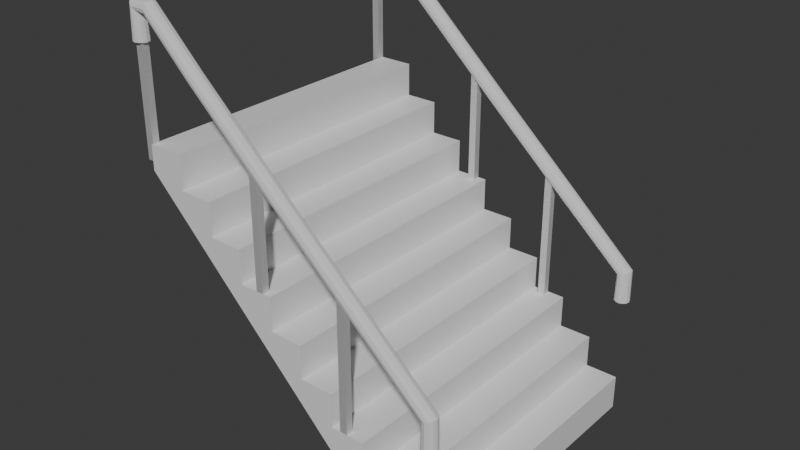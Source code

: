 # Source: steps_without.blend  (saved by Blender 5.0.118; exported with 4.5.12 LTS)
import bpy
from mathutils import Matrix  # noqa: F401  (used for matrix-valued properties, if any)

bpy.ops.wm.read_factory_settings(use_empty=True)
scene = bpy.context.scene
scene.name = 'Scene'

# ---- collections
col_collection = bpy.data.collections.new('Collection'); scene.collection.children.link(col_collection)

# ---- images (referenced by path relative to the original .blend; pixels are not part of the script)
import os
ASSET_DIR = os.environ.get("B2B_ASSET_DIR", "")  # directory of the original .blend (textures are referenced by path, not embedded)
HERE = os.path.dirname(os.path.abspath(__file__))  # packed textures are extracted next to this script under _unpacked/

def load_image(name, relpath, width, height, colorspace="sRGB"):
    """Load a texture the original file referenced (path relative to the .blend, or extracted next to this script)."""
    p = next((c for c in (os.path.join(HERE, relpath), os.path.join(ASSET_DIR, relpath)) if relpath and os.path.exists(c)), "")
    if p:
        img = bpy.data.images.load(p, check_existing=True)
        img.name = name
    else:  # same state as the original file: an image datablock whose file is absent (Cycles renders it pink)
        img = bpy.data.images.new(name, width, height)
        img.source = "FILE"
        img.filepath = "//" + (relpath or name)
    img.colorspace_settings.name = colorspace
    return img
img_metal_color_002_png = load_image('metal_color.002.png', 'metal_color.002.png', 1024, 1024, 'sRGB')
img_bake_002 = load_image('bake.002', 'metal_rough.002.png', 1024, 1024, 'sRGB')
img_color_bake_003_png = load_image('color_bake.003.png', 'color_bake.003.png', 1024, 1024, 'sRGB')
img_bake_003 = load_image('bake.003', 'rough.003.png', 1024, 1024, 'sRGB')
img_bake_colot = load_image('bake_colot', 'railing_down_roughness.png', 1024, 1024, 'sRGB')

# ---- materials (node trees are filled in below, after node groups)
mat_material_001 = bpy.data.materials.new('Material.001')
mat_material_003 = bpy.data.materials.new('Material.003')
mat_material_004 = bpy.data.materials.new('Material.004')

# ---- material node trees
mat_material_001.use_nodes = True; mat_material_001.node_tree.nodes.clear()
_N = mat_material_001.node_tree.nodes; _L = mat_material_001.node_tree.links
n0 = _N.new('ShaderNodeBsdfPrincipled'); n0.name = 'Principled BSDF'; n0.location = (-200, 100)
n0.inputs[2].default_value = 0.4409
n1 = _N.new('ShaderNodeOutputMaterial'); n1.name = 'Material Output'; n1.location = (200, 100)
n2 = _N.new('ShaderNodeTexImage'); n2.name = 'Image Texture'; n2.location = (-490, 80)
n2.image = img_metal_color_002_png
n3 = _N.new('ShaderNodeTexImage'); n3.name = 'Image Texture.001'; n3.location = (-374, 394)
n3.image = img_bake_002
_L.new(n0.outputs[0], n1.inputs[0])
n1.is_active_output = True
mat_material_003.use_nodes = True; mat_material_003.node_tree.nodes.clear()
_N = mat_material_003.node_tree.nodes; _L = mat_material_003.node_tree.links
n0 = _N.new('ShaderNodeBsdfPrincipled'); n0.name = 'Principled BSDF'; n0.location = (-196, 123)
n0.inputs[1].default_value = 0.4545
n0.inputs[2].default_value = 1.0
n1 = _N.new('ShaderNodeOutputMaterial'); n1.name = 'Material Output'; n1.location = (124, 124)
n2 = _N.new('ShaderNodeTexImage'); n2.name = 'Image Texture'; n2.location = (-491, 104)
n2.image = img_color_bake_003_png
n3 = _N.new('ShaderNodeTexImage'); n3.name = 'Image Texture.001'; n3.location = (-268, 405)
n3.image = img_bake_003
_L.new(n0.outputs[0], n1.inputs[0])
n1.is_active_output = True
mat_material_004.use_nodes = True; mat_material_004.node_tree.nodes.clear()
_N = mat_material_004.node_tree.nodes; _L = mat_material_004.node_tree.links
n0 = _N.new('ShaderNodeBsdfPrincipled'); n0.name = 'Principled BSDF'; n0.location = (-200, 100)
n0.inputs[1].default_value = 1.0
n0.inputs[2].default_value = 0.7636
n1 = _N.new('ShaderNodeOutputMaterial'); n1.name = 'Material Output'; n1.location = (200, 100)
n2 = _N.new('ShaderNodeTexImage'); n2.name = 'Image Texture'; n2.location = (-490, 80)
n2.image = img_bake_colot
n3 = _N.new('ShaderNodeTexImage'); n3.name = 'Image Texture.001'; n3.location = (-346, 514)
n3.image = img_bake_colot
_L.new(n0.outputs[0], n1.inputs[0])
n1.is_active_output = True

# ---- world
world_world = bpy.data.worlds.new('World'); scene.world = world_world
world_world.use_nodes = True; world_world.node_tree.nodes.clear()
_N = world_world.node_tree.nodes; _L = world_world.node_tree.links
n0 = _N.new('ShaderNodeOutputWorld'); n0.name = 'World Output'; n0.location = (200, 100)
n1 = _N.new('ShaderNodeBackground'); n1.name = 'Background'; n1.location = (-200, 100)
n1.inputs[0].default_value = (0.05088, 0.05088, 0.05088, 1.0)
_L.new(n1.outputs[0], n0.inputs[0])
n0.is_active_output = True
world_world.color = (0.05088, 0.05088, 0.05088)
world_world.sun_shadow_jitter_overblur = 0.0

# ---- meshes
me_cube_001 = bpy.data.meshes.new('Cube.001')
me_cube_001.from_pydata([(-1.0, -1.0, 1.0), (-1.0, 1.0, 1.0), (1.0, -1.0, -1.0), (1.0, 1.0, -1.0), (1.0, -1.0, -0.7638), (-0.7638, -1.0, 1.0), (0.7795, -1.0, -0.7638), (0.7795, -1.0, -0.5433), (0.559, -1.0, -0.5433), (0.559, -1.0, -0.3229), (0.3386, -1.0, -0.3229), (0.3386, -1.0, -0.1024), (0.1181, -1.0, -0.1024), (0.1181, -1.0, 0.1181), (-0.1024, -1.0, 0.1181), (-0.1024, -1.0, 0.3386), (-0.3229, -1.0, 0.3386), (-0.3229, -1.0, 0.559), (-0.5433, -1.0, 0.559), (-0.5433, -1.0, 0.7795), (-0.7638, -1.0, 0.7795), (-0.7638, 1.0, 1.0), (1.0, 1.0, -0.7638), (-0.7638, 1.0, 0.7795), (-0.5433, 1.0, 0.7795), (-0.5433, 1.0, 0.559), (-0.3229, 1.0, 0.559), (-0.3229, 1.0, 0.3386), (-0.1024, 1.0, 0.3386), (-0.1024, 1.0, 0.1181), (0.1181, 1.0, 0.1181), (0.1181, 1.0, -0.1024), (0.3386, 1.0, -0.1024), (0.3386, 1.0, -0.3229), (0.559, 1.0, -0.3229), (0.559, 1.0, -0.5433), (0.7795, 1.0, -0.5433), (0.7795, 1.0, -0.7638), (-1.0, -1.0, 0.8373), (0.8373, -1.0, -1.0), (0.8373, 1.0, -1.0), (-1.0, 1.0, 0.8373)], [], [(21, 5, 20, 23), (23, 20, 19, 24), (24, 19, 18, 25), (25, 18, 17, 26), (26, 17, 16, 27), (27, 16, 15, 28), (28, 15, 14, 29), (29, 14, 13, 30), (30, 13, 12, 31), (31, 12, 11, 32), (32, 11, 10, 33), (33, 10, 9, 34), (34, 9, 8, 35), (35, 8, 7, 36), (36, 7, 6, 37), (37, 6, 4, 22), (21, 1, 0, 5), (3, 22, 4, 2), (40, 39, 38, 41), (40, 3, 2, 39), (38, 0, 1, 41), (38, 20, 5, 0), (37, 35, 36), (35, 33, 34), (33, 31, 32), (31, 29, 30), (29, 27, 28), (27, 25, 26), (25, 23, 24), (41, 1, 21, 23), (41, 23, 25), (3, 40, 37, 22), (2, 4, 6, 39), (20, 18, 19), (18, 16, 17), (16, 14, 15), (14, 12, 13), (12, 10, 11), (10, 8, 9), (6, 7, 8), (39, 6, 8), (39, 8, 10), (39, 10, 12), (38, 39, 12, 14), (38, 14, 16), (38, 16, 18), (20, 38, 18), (37, 40, 35), (35, 40, 33), (33, 40, 31), (40, 41, 29, 31), (29, 41, 27), (27, 41, 25)])
_uv = me_cube_001.uv_layers.new(name='UVMap')
_uv.uv.foreach_set('vector', [0.9941, 0.9359, 0.5081, 0.9359, 0.5081, 0.8823, 0.9941, 0.8823, 0.9941, 0.8823, 0.5081, 0.8823, 0.5081, 0.8288, 0.9941, 0.8288, 0.9941, 0.8288, 0.5081, 0.8288, 0.5081, 0.7752, 0.9941, 0.7752, 0.9941, 0.7752, 0.5081, 0.7752, 0.5081, 0.7216, 0.9941, 0.7216, 0.9941, 0.7216, 0.5081, 0.7216, 0.5081, 0.6681, 0.9941, 0.6681, 0.9941, 0.6681, 0.5081, 0.6681, 0.5081, 0.6145, 0.9941, 0.6145, 0.9941, 0.6145, 0.5081, 0.6145, 0.5081, 0.5609, 0.9941, 0.5609, 0.9941, 0.5609, 0.5081, 0.5609, 0.5081, 0.5073, 0.9941, 0.5073, 0.9941, 0.5073, 0.5081, 0.5073, 0.5081, 0.4538, 0.9941, 0.4538, 0.9941, 0.4538, 0.5081, 0.4538, 0.5081, 0.4002, 0.9941, 0.4002, 0.9941, 0.4002, 0.5081, 0.4002, 0.5081, 0.3466, 0.9941, 0.3466, 0.9941, 0.3466, 0.5081, 0.3466, 0.5081, 0.2931, 0.9941, 0.2931, 0.9941, 0.2931, 0.5081, 0.2931, 0.5081, 0.2395, 0.9941, 0.2395, 0.9941, 0.2395, 0.5081, 0.2395, 0.5081, 0.1859, 0.9941, 0.1859, 0.9941, 0.1859, 0.5081, 0.1859, 0.5081, 0.1324, 0.9941, 0.1324, 0.9941, 0.1324, 0.5081, 0.1324, 0.5081, 0.0788, 0.9941, 0.0788, 0.9941, 0.9359, 0.9941, 0.9933, 0.5081, 0.9933, 0.5081, 0.9359, 0.9941, 0.02141, 0.9941, 0.0788, 0.5081, 0.0788, 0.5081, 0.02141, 0.3253, 0.9586, 0.1052, 0.9586, 0.1052, 0.6728, 0.3253, 0.6728, 0.3253, 0.9586, 0.3253, 0.9713, 0.1052, 0.9713, 0.1052, 0.9586, 0.1052, 0.6728, 0.1052, 0.6601, 0.3253, 0.6601, 0.3253, 0.6728, 0.0424, 0.6608, 0.02769, 0.685, 0.009519, 0.6668, 0.02899, 0.6474, 0.05711, 0.9395, 0.05711, 0.9031, 0.07529, 0.9213, 0.05711, 0.9031, 0.05711, 0.8668, 0.07529, 0.885, 0.05711, 0.8668, 0.05711, 0.8304, 0.07529, 0.8486, 0.05711, 0.8304, 0.05711, 0.7941, 0.07529, 0.8123, 0.05711, 0.7941, 0.05711, 0.7577, 0.07529, 0.7759, 0.05711, 0.7577, 0.05711, 0.7214, 0.07529, 0.7395, 0.05711, 0.7214, 0.05711, 0.685, 0.07529, 0.7032, 0.0424, 0.6608, 0.05582, 0.6474, 0.07529, 0.6668, 0.05711, 0.685, 0.0424, 0.6608, 0.05711, 0.685, 0.05711, 0.7214, 0.05582, 0.9771, 0.0424, 0.9637, 0.05711, 0.9395, 0.07529, 0.9577, 0.02899, 0.9771, 0.009519, 0.9577, 0.02769, 0.9395, 0.0424, 0.9637, 0.02769, 0.685, 0.02769, 0.7214, 0.009519, 0.7032, 0.02769, 0.7214, 0.02769, 0.7577, 0.009519, 0.7395, 0.02769, 0.7577, 0.02769, 0.7941, 0.009519, 0.7759, 0.02769, 0.7941, 0.02769, 0.8304, 0.009519, 0.8123, 0.02769, 0.8304, 0.02769, 0.8668, 0.009519, 0.8486, 0.02769, 0.8668, 0.02769, 0.9031, 0.009519, 0.885, 0.02769, 0.9395, 0.009519, 0.9213, 0.02769, 0.9031, 0.0424, 0.9637, 0.02769, 0.9395, 0.02769, 0.9031, 0.0424, 0.9637, 0.02769, 0.9031, 0.02769, 0.8668, 0.0424, 0.9637, 0.02769, 0.8668, 0.02769, 0.8304, 0.0424, 0.6608, 0.0424, 0.9637, 0.02769, 0.8304, 0.02769, 0.7941, 0.0424, 0.6608, 0.02769, 0.7941, 0.02769, 0.7577, 0.0424, 0.6608, 0.02769, 0.7577, 0.02769, 0.7214, 0.02769, 0.685, 0.0424, 0.6608, 0.02769, 0.7214, 0.05711, 0.9395, 0.0424, 0.9637, 0.05711, 0.9031, 0.05711, 0.9031, 0.0424, 0.9637, 0.05711, 0.8668, 0.05711, 0.8668, 0.0424, 0.9637, 0.05711, 0.8304, 0.0424, 0.9637, 0.0424, 0.6608, 0.05711, 0.7941, 0.05711, 0.8304, 0.05711, 0.7941, 0.0424, 0.6608, 0.05711, 0.7577, 0.05711, 0.7577, 0.0424, 0.6608, 0.05711, 0.7214])
me_cube_001.materials.append(mat_material_001)
me_cube_001.update()
me_cube_003 = bpy.data.meshes.new('Cube.003')
me_cube_003.from_pydata([(-0.9742, 0.9462, 1.597), (-0.9925, 0.9284, 1.597), (-1.018, 0.9219, 1.597), (-1.043, 0.9284, 1.597), (-1.061, 0.9462, 1.597), (-1.068, 0.9705, 1.597), (-1.061, 0.9949, 1.597), (-1.043, 1.013, 1.597), (-1.018, 1.019, 1.597), (-0.9925, 1.013, 1.597), (-0.9742, 0.9949, 1.597), (-0.9675, 0.9705, 1.597), (0.9567, 0.9462, -0.1603), (0.975, 0.9284, -0.1603), (1.0, 0.9219, -0.1603), (1.025, 0.9284, -0.1603), (1.043, 0.9462, -0.1603), (1.05, 0.9705, -0.1603), (1.043, 0.9949, -0.1603), (1.025, 1.013, -0.1603), (1.0, 1.019, -0.1603), (0.975, 1.013, -0.1603), (0.9567, 0.9949, -0.1603), (0.95, 0.9705, -0.1603), (-0.9742, -0.9994, 1.597), (-0.9925, -1.017, 1.597), (-1.018, -1.024, 1.597), (-1.043, -1.017, 1.597), (-1.061, -0.9994, 1.597), (-1.068, -0.975, 1.597), (-1.061, -0.9507, 1.597), (-1.043, -0.9329, 1.597), (-1.018, -0.9264, 1.597), (-0.9925, -0.9329, 1.597), (-0.9742, -0.9507, 1.597), (-0.9675, -0.975, 1.597), (0.9567, -0.9994, -0.1603), (0.975, -1.017, -0.1603), (1.0, -1.024, -0.1603), (1.025, -1.017, -0.1603), (1.043, -0.9994, -0.1603), (1.05, -0.975, -0.1603), (1.043, -0.9507, -0.1603), (1.025, -0.9329, -0.1603), (1.0, -0.9264, -0.1603), (0.975, -0.9329, -0.1603), (0.9567, -0.9507, -0.1603), (0.95, -0.975, -0.1603), (0.9567, -0.9994, -0.1603), (0.975, -1.017, -0.1603), (1.0, -1.024, -0.1603), (1.025, -1.017, -0.1603), (1.043, -0.9994, -0.1603), (1.05, -0.975, -0.1603), (1.043, -0.9507, -0.1603), (1.025, -0.9329, -0.1603), (1.0, -0.9264, -0.1603), (0.975, -0.9329, -0.1603), (0.9567, -0.9507, -0.1603), (0.95, -0.975, -0.1603), (0.9605, -0.9994, 0.0221), (0.9772, -1.017, 0.02956), (1.0, -1.024, 0.03974), (1.023, -1.017, 0.04992), (1.04, -0.9994, 0.05738), (1.046, -0.975, 0.06011), (1.04, -0.9507, 0.05738), (1.023, -0.9329, 0.04992), (1.0, -0.9264, 0.03974), (0.9772, -0.9329, 0.02956), (0.9605, -0.9507, 0.0221), (0.9543, -0.975, 0.01937), (0.522, -0.9994, 0.4108), (0.5342, -1.017, 0.4244), (0.5509, -1.024, 0.443), (0.5677, -1.017, 0.4616), (0.5799, -0.9994, 0.4752), (0.5844, -0.975, 0.4802), (0.5799, -0.9507, 0.4752), (0.5677, -0.9329, 0.4616), (0.5509, -0.9264, 0.443), (0.5342, -0.9329, 0.4244), (0.522, -0.9507, 0.4108), (0.5175, -0.975, 0.4058), (-0.02698, -0.9994, 0.9038), (-0.01469, -1.017, 0.9174), (0.002104, -1.024, 0.9359), (0.01889, -1.017, 0.9544), (0.03119, -0.9994, 0.968), (0.03569, -0.975, 0.973), (0.03119, -0.9507, 0.968), (0.01889, -0.9329, 0.9544), (0.002104, -0.9264, 0.9359), (-0.01469, -0.9329, 0.9174), (-0.02698, -0.9507, 0.9038), (-0.03148, -0.975, 0.8989), (-0.6266, -0.9994, 1.453), (-0.614, -1.017, 1.466), (-0.5968, -1.024, 1.484), (-0.5797, -1.017, 1.502), (-0.5671, -0.9994, 1.515), (-0.5625, -0.975, 1.52), (-0.5671, -0.9507, 1.515), (-0.5797, -0.9329, 1.502), (-0.5968, -0.9264, 1.484), (-0.614, -0.9329, 1.466), (-0.6266, -0.9507, 1.453), (-0.6312, -0.975, 1.448), (-0.9338, -0.9994, 1.757), (-0.927, -1.017, 1.774), (-0.9175, -1.024, 1.797), (-0.9081, -1.017, 1.82), (-0.9012, -0.9994, 1.837), (-0.8987, -0.975, 1.843), (-0.9012, -0.9507, 1.837), (-0.9081, -0.9329, 1.82), (-0.9175, -0.9264, 1.797), (-0.927, -0.9329, 1.774), (-0.9338, -0.9507, 1.757), (-0.9364, -0.975, 1.75), (-0.9869, -0.9994, 1.766), (-0.9998, -1.017, 1.779), (-1.018, -1.024, 1.797), (-1.035, -1.017, 1.814), (-1.048, -0.9994, 1.827), (-1.053, -0.975, 1.832), (-1.048, -0.9507, 1.827), (-1.035, -0.9329, 1.814), (-1.018, -0.9264, 1.797), (-0.9998, -0.9329, 1.779), (-0.9869, -0.9507, 1.766), (-0.9822, -0.975, 1.761), (-0.9742, -0.9994, 1.597), (-0.9925, -1.017, 1.597), (-1.018, -1.024, 1.597), (-1.043, -1.017, 1.597), (-1.061, -0.9994, 1.597), (-1.068, -0.975, 1.597), (-1.061, -0.9507, 1.597), (-1.043, -0.9329, 1.597), (-1.018, -0.9264, 1.597), (-0.9925, -0.9329, 1.597), (-0.9742, -0.9507, 1.597), (-0.9675, -0.975, 1.597), (0.9567, 0.9462, -0.1603), (0.975, 0.9284, -0.1603), (1.0, 0.9219, -0.1603), (1.025, 0.9284, -0.1603), (1.043, 0.9462, -0.1603), (1.05, 0.9705, -0.1603), (1.043, 0.9949, -0.1603), (1.025, 1.013, -0.1603), (1.0, 1.019, -0.1603), (0.975, 1.013, -0.1603), (0.9567, 0.9949, -0.1603), (0.95, 0.9705, -0.1603), (0.9605, 0.9462, 0.0221), (0.9772, 0.9284, 0.02956), (1.0, 0.9219, 0.03974), (1.023, 0.9284, 0.04992), (1.04, 0.9462, 0.05738), (1.046, 0.9705, 0.06011), (1.04, 0.9949, 0.05738), (1.023, 1.013, 0.04992), (1.0, 1.019, 0.03974), (0.9772, 1.013, 0.02956), (0.9605, 0.9949, 0.0221), (0.9543, 0.9705, 0.01937), (0.522, 0.9462, 0.4108), (0.5342, 0.9284, 0.4244), (0.5509, 0.9219, 0.443), (0.5677, 0.9284, 0.4616), (0.5799, 0.9462, 0.4752), (0.5844, 0.9705, 0.4802), (0.5799, 0.9949, 0.4752), (0.5677, 1.013, 0.4616), (0.5509, 1.019, 0.443), (0.5342, 1.013, 0.4244), (0.522, 0.9949, 0.4108), (0.5175, 0.9705, 0.4058), (-0.02698, 0.9462, 0.9038), (-0.01469, 0.9284, 0.9174), (0.002104, 0.9219, 0.9359), (0.01889, 0.9284, 0.9544), (0.03119, 0.9462, 0.968), (0.03569, 0.9705, 0.973), (0.03119, 0.9949, 0.968), (0.01889, 1.013, 0.9544), (0.002104, 1.019, 0.9359), (-0.01469, 1.013, 0.9174), (-0.02698, 0.9949, 0.9038), (-0.03148, 0.9705, 0.8989), (-0.6266, 0.9462, 1.453), (-0.614, 0.9284, 1.466), (-0.5968, 0.9219, 1.484), (-0.5797, 0.9284, 1.502), (-0.5671, 0.9462, 1.515), (-0.5625, 0.9705, 1.52), (-0.5671, 0.9949, 1.515), (-0.5797, 1.013, 1.502), (-0.5968, 1.019, 1.484), (-0.614, 1.013, 1.466), (-0.6266, 0.9949, 1.453), (-0.6312, 0.9705, 1.448), (-0.9338, 0.9462, 1.757), (-0.927, 0.9284, 1.774), (-0.9175, 0.9219, 1.797), (-0.9081, 0.9284, 1.82), (-0.9012, 0.9462, 1.837), (-0.8987, 0.9705, 1.843), (-0.9012, 0.9949, 1.837), (-0.9081, 1.013, 1.82), (-0.9175, 1.019, 1.797), (-0.927, 1.013, 1.774), (-0.9338, 0.9949, 1.757), (-0.9364, 0.9705, 1.75), (-0.9869, 0.9462, 1.766), (-0.9998, 0.9284, 1.779), (-1.018, 0.9219, 1.797), (-1.035, 0.9284, 1.814), (-1.048, 0.9462, 1.827), (-1.053, 0.9705, 1.832), (-1.048, 0.9949, 1.827), (-1.035, 1.013, 1.814), (-1.018, 1.019, 1.797), (-0.9998, 1.013, 1.779), (-0.9869, 0.9949, 1.766), (-0.9822, 0.9705, 1.761), (-0.9742, 0.9462, 1.597), (-0.9925, 0.9284, 1.597), (-1.018, 0.9219, 1.597), (-1.043, 0.9284, 1.597), (-1.061, 0.9462, 1.597), (-1.068, 0.9705, 1.597), (-1.061, 0.9949, 1.597), (-1.043, 1.013, 1.597), (-1.018, 1.019, 1.597), (-0.9925, 1.013, 1.597), (-0.9742, 0.9949, 1.597), (-0.9675, 0.9705, 1.597)], [], [(9, 7, 8), (10, 7, 9), (10, 6, 7), (11, 6, 10), (11, 5, 6), (0, 5, 11), (0, 4, 5), (1, 4, 0), (1, 3, 4), (2, 3, 1), (22, 12, 23), (22, 13, 12), (21, 13, 22), (21, 14, 13), (20, 14, 21), (19, 14, 20), (19, 15, 14), (19, 16, 15), (18, 16, 19), (18, 17, 16), (33, 31, 32), (34, 31, 33), (34, 30, 31), (35, 30, 34), (35, 29, 30), (24, 29, 35), (24, 28, 29), (25, 28, 24), (25, 27, 28), (26, 27, 25), (46, 36, 47), (46, 37, 36), (45, 37, 46), (45, 38, 37), (44, 38, 45), (43, 38, 44), (43, 39, 38), (43, 40, 39), (42, 40, 43), (42, 41, 40), (48, 60, 71, 59), (49, 61, 60, 48), (50, 62, 61, 49), (51, 63, 62, 50), (52, 64, 63, 51), (53, 65, 64, 52), (54, 66, 65, 53), (55, 67, 66, 54), (56, 68, 67, 55), (57, 69, 68, 56), (58, 70, 69, 57), (59, 71, 70, 58), (60, 72, 83, 71), (61, 73, 72, 60), (62, 74, 73, 61), (63, 75, 74, 62), (64, 76, 75, 63), (65, 77, 76, 64), (66, 78, 77, 65), (67, 79, 78, 66), (68, 80, 79, 67), (69, 81, 80, 68), (70, 82, 81, 69), (71, 83, 82, 70), (72, 84, 95, 83), (73, 85, 84, 72), (74, 86, 85, 73), (75, 87, 86, 74), (76, 88, 87, 75), (77, 89, 88, 76), (78, 90, 89, 77), (79, 91, 90, 78), (80, 92, 91, 79), (81, 93, 92, 80), (82, 94, 93, 81), (83, 95, 94, 82), (84, 96, 107, 95), (85, 97, 96, 84), (86, 98, 97, 85), (87, 99, 98, 86), (88, 100, 99, 87), (89, 101, 100, 88), (90, 102, 101, 89), (91, 103, 102, 90), (92, 104, 103, 91), (93, 105, 104, 92), (94, 106, 105, 93), (95, 107, 106, 94), (96, 108, 119, 107), (97, 109, 108, 96), (98, 110, 109, 97), (99, 111, 110, 98), (100, 112, 111, 99), (101, 113, 112, 100), (102, 114, 113, 101), (103, 115, 114, 102), (104, 116, 115, 103), (105, 117, 116, 104), (106, 118, 117, 105), (107, 119, 118, 106), (108, 120, 131, 119), (109, 121, 120, 108), (110, 122, 121, 109), (111, 123, 122, 110), (112, 124, 123, 111), (113, 125, 124, 112), (114, 126, 125, 113), (115, 127, 126, 114), (116, 128, 127, 115), (117, 129, 128, 116), (118, 130, 129, 117), (119, 131, 130, 118), (120, 132, 143, 131), (121, 133, 132, 120), (122, 134, 133, 121), (123, 135, 134, 122), (124, 136, 135, 123), (125, 137, 136, 124), (126, 138, 137, 125), (127, 139, 138, 126), (128, 140, 139, 127), (129, 141, 140, 128), (130, 142, 141, 129), (131, 143, 142, 130), (144, 156, 167, 155), (145, 157, 156, 144), (146, 158, 157, 145), (147, 159, 158, 146), (148, 160, 159, 147), (149, 161, 160, 148), (150, 162, 161, 149), (151, 163, 162, 150), (152, 164, 163, 151), (153, 165, 164, 152), (154, 166, 165, 153), (155, 167, 166, 154), (156, 168, 179, 167), (157, 169, 168, 156), (158, 170, 169, 157), (159, 171, 170, 158), (160, 172, 171, 159), (161, 173, 172, 160), (162, 174, 173, 161), (163, 175, 174, 162), (164, 176, 175, 163), (165, 177, 176, 164), (166, 178, 177, 165), (167, 179, 178, 166), (168, 180, 191, 179), (169, 181, 180, 168), (170, 182, 181, 169), (171, 183, 182, 170), (172, 184, 183, 171), (173, 185, 184, 172), (174, 186, 185, 173), (175, 187, 186, 174), (176, 188, 187, 175), (177, 189, 188, 176), (178, 190, 189, 177), (179, 191, 190, 178), (180, 192, 203, 191), (181, 193, 192, 180), (182, 194, 193, 181), (183, 195, 194, 182), (184, 196, 195, 183), (185, 197, 196, 184), (186, 198, 197, 185), (187, 199, 198, 186), (188, 200, 199, 187), (189, 201, 200, 188), (190, 202, 201, 189), (191, 203, 202, 190), (192, 204, 215, 203), (193, 205, 204, 192), (194, 206, 205, 193), (195, 207, 206, 194), (196, 208, 207, 195), (197, 209, 208, 196), (198, 210, 209, 197), (199, 211, 210, 198), (200, 212, 211, 199), (201, 213, 212, 200), (202, 214, 213, 201), (203, 215, 214, 202), (204, 216, 227, 215), (205, 217, 216, 204), (206, 218, 217, 205), (207, 219, 218, 206), (208, 220, 219, 207), (209, 221, 220, 208), (210, 222, 221, 209), (211, 223, 222, 210), (212, 224, 223, 211), (213, 225, 224, 212), (214, 226, 225, 213), (215, 227, 226, 214), (216, 228, 239, 227), (217, 229, 228, 216), (218, 230, 229, 217), (219, 231, 230, 218), (220, 232, 231, 219), (221, 233, 232, 220), (222, 234, 233, 221), (223, 235, 234, 222), (224, 236, 235, 223), (225, 237, 236, 224), (226, 238, 237, 225), (227, 239, 238, 226)])
_uv = me_cube_003.uv_layers.new(name='UVMap')
_uv.uv.foreach_set('vector', [0.5343, 0.2088, 0.5219, 0.2142, 0.5277, 0.2093, 0.5401, 0.2128, 0.5219, 0.2142, 0.5343, 0.2088, 0.5401, 0.2128, 0.5186, 0.2221, 0.5219, 0.2142, 0.5434, 0.2202, 0.5186, 0.2221, 0.5401, 0.2128, 0.5434, 0.2202, 0.5186, 0.231, 0.5186, 0.2221, 0.5434, 0.2292, 0.5186, 0.231, 0.5434, 0.2202, 0.5434, 0.2292, 0.5219, 0.2385, 0.5186, 0.231, 0.5401, 0.2371, 0.5219, 0.2385, 0.5434, 0.2292, 0.5401, 0.2371, 0.5277, 0.2425, 0.5219, 0.2385, 0.5343, 0.242, 0.5277, 0.2425, 0.5401, 0.2371, 0.5186, 0.3233, 0.5219, 0.3397, 0.5186, 0.3322, 0.5186, 0.3233, 0.5277, 0.3437, 0.5219, 0.3397, 0.5219, 0.3153, 0.5277, 0.3437, 0.5186, 0.3233, 0.5219, 0.3153, 0.5343, 0.3432, 0.5277, 0.3437, 0.5277, 0.3105, 0.5343, 0.3432, 0.5219, 0.3153, 0.5343, 0.31, 0.5343, 0.3432, 0.5277, 0.3105, 0.5343, 0.31, 0.5401, 0.3383, 0.5343, 0.3432, 0.5343, 0.31, 0.5434, 0.3303, 0.5401, 0.3383, 0.5401, 0.314, 0.5434, 0.3303, 0.5343, 0.31, 0.5401, 0.314, 0.5434, 0.3214, 0.5434, 0.3303, 0.5343, 0.2762, 0.5219, 0.2816, 0.5277, 0.2767, 0.5401, 0.2803, 0.5219, 0.2816, 0.5343, 0.2762, 0.5401, 0.2803, 0.5186, 0.2896, 0.5219, 0.2816, 0.5434, 0.2877, 0.5186, 0.2896, 0.5401, 0.2803, 0.5434, 0.2877, 0.5186, 0.2985, 0.5186, 0.2896, 0.5434, 0.2966, 0.5186, 0.2985, 0.5434, 0.2877, 0.5434, 0.2966, 0.5219, 0.3059, 0.5186, 0.2985, 0.5401, 0.3046, 0.5219, 0.3059, 0.5434, 0.2966, 0.5401, 0.3046, 0.5277, 0.31, 0.5219, 0.3059, 0.5343, 0.3095, 0.5277, 0.31, 0.5401, 0.3046, 0.5186, 0.2558, 0.5219, 0.2722, 0.5186, 0.2648, 0.5186, 0.2558, 0.5277, 0.2762, 0.5219, 0.2722, 0.5219, 0.2479, 0.5277, 0.2762, 0.5186, 0.2558, 0.5219, 0.2479, 0.5343, 0.2757, 0.5277, 0.2762, 0.5277, 0.243, 0.5343, 0.2757, 0.5219, 0.2479, 0.5343, 0.2425, 0.5343, 0.2757, 0.5277, 0.243, 0.5343, 0.2425, 0.5401, 0.2708, 0.5343, 0.2757, 0.5343, 0.2425, 0.5434, 0.2629, 0.5401, 0.2708, 0.5401, 0.2465, 0.5434, 0.2629, 0.5343, 0.2425, 0.5401, 0.2465, 0.5434, 0.254, 0.5434, 0.2629, 0.4827, 0.9487, 0.4943, 0.9088, 0.5021, 0.9077, 0.4907, 0.9467, 0.3433, 0.9786, 0.2952, 0.9348, 0.302, 0.9323, 0.3486, 0.9739, 0.3371, 0.9849, 0.287, 0.9383, 0.2952, 0.9348, 0.3433, 0.9786, 0.3318, 0.9913, 0.2796, 0.9417, 0.287, 0.9383, 0.3371, 0.9849, 0.4396, 0.9983, 0.426, 0.9464, 0.4336, 0.944, 0.4468, 0.9937, 0.4308, 1.0, 0.4171, 0.9473, 0.426, 0.9464, 0.4396, 0.9983, 0.4229, 0.9983, 0.4093, 0.9463, 0.4171, 0.9473, 0.4308, 1.0, 0.03476, 0.9913, 0.08694, 0.9417, 0.09375, 0.9442, 0.04006, 0.9959, 0.02862, 0.9849, 0.07874, 0.9383, 0.08694, 0.9417, 0.03476, 0.9913, 0.02327, 0.9786, 0.07135, 0.9348, 0.07874, 0.9383, 0.02862, 0.9849, 0.4994, 0.9483, 0.511, 0.9085, 0.5186, 0.9111, 0.5067, 0.953, 0.4907, 0.9467, 0.5021, 0.9077, 0.511, 0.9085, 0.4994, 0.9483, 0.4943, 0.9088, 0.4915, 0.7066, 0.4992, 0.7064, 0.5021, 0.9077, 0.2952, 0.9348, 0.298, 0.73, 0.3053, 0.7301, 0.302, 0.9323, 0.287, 0.9383, 0.2891, 0.7299, 0.298, 0.73, 0.2952, 0.9348, 0.2796, 0.9417, 0.281, 0.7298, 0.2891, 0.7299, 0.287, 0.9383, 0.426, 0.9464, 0.4274, 0.732, 0.4351, 0.7321, 0.4336, 0.944, 0.4171, 0.9473, 0.4185, 0.7319, 0.4274, 0.732, 0.426, 0.9464, 0.4093, 0.9463, 0.4107, 0.7319, 0.4185, 0.7319, 0.4171, 0.9473, 0.08694, 0.9417, 0.08552, 0.7298, 0.09284, 0.7298, 0.09375, 0.9442, 0.07874, 0.9383, 0.07662, 0.7299, 0.08552, 0.7298, 0.08694, 0.9417, 0.07135, 0.9348, 0.06852, 0.73, 0.07662, 0.7299, 0.07874, 0.9383, 0.511, 0.9085, 0.5082, 0.7063, 0.5159, 0.7063, 0.5186, 0.9111, 0.5021, 0.9077, 0.4992, 0.7064, 0.5082, 0.7063, 0.511, 0.9085, 0.4915, 0.7066, 0.4883, 0.452, 0.496, 0.4518, 0.4992, 0.7064, 0.298, 0.73, 0.3006, 0.4753, 0.3079, 0.4753, 0.3053, 0.7301, 0.2891, 0.7299, 0.2917, 0.4753, 0.3006, 0.4753, 0.298, 0.73, 0.281, 0.7298, 0.2836, 0.4752, 0.2917, 0.4753, 0.2891, 0.7299, 0.4274, 0.732, 0.4295, 0.4774, 0.4372, 0.4775, 0.4351, 0.7321, 0.4185, 0.7319, 0.4206, 0.4773, 0.4295, 0.4774, 0.4274, 0.732, 0.4107, 0.7319, 0.4128, 0.4773, 0.4206, 0.4773, 0.4185, 0.7319, 0.08552, 0.7298, 0.08293, 0.4752, 0.09025, 0.4752, 0.09284, 0.7298, 0.07662, 0.7299, 0.07403, 0.4753, 0.08293, 0.4752, 0.08552, 0.7298, 0.06852, 0.73, 0.06593, 0.4753, 0.07403, 0.4753, 0.07662, 0.7299, 0.5082, 0.7063, 0.505, 0.4517, 0.5127, 0.4517, 0.5159, 0.7063, 0.4992, 0.7064, 0.496, 0.4518, 0.505, 0.4517, 0.5082, 0.7063, 0.4883, 0.452, 0.4854, 0.1716, 0.4932, 0.1714, 0.496, 0.4518, 0.3006, 0.4753, 0.3008, 0.1948, 0.3081, 0.1947, 0.3079, 0.4753, 0.2917, 0.4753, 0.2919, 0.195, 0.3008, 0.1948, 0.3006, 0.4753, 0.2836, 0.4752, 0.2838, 0.1951, 0.2919, 0.195, 0.2917, 0.4753, 0.4295, 0.4774, 0.4312, 0.1974, 0.4389, 0.1974, 0.4372, 0.4775, 0.4206, 0.4773, 0.4222, 0.1974, 0.4312, 0.1974, 0.4295, 0.4774, 0.4128, 0.4773, 0.4145, 0.1973, 0.4222, 0.1974, 0.4206, 0.4773, 0.08293, 0.4752, 0.08266, 0.1951, 0.08997, 0.1952, 0.09025, 0.4752, 0.07403, 0.4753, 0.07376, 0.195, 0.08266, 0.1951, 0.08293, 0.4752, 0.06593, 0.4753, 0.06566, 0.1948, 0.07376, 0.195, 0.07403, 0.4753, 0.505, 0.4517, 0.5021, 0.1713, 0.5099, 0.1715, 0.5127, 0.4517, 0.496, 0.4518, 0.4932, 0.1714, 0.5021, 0.1713, 0.505, 0.4517, 0.4854, 0.1716, 0.4854, 0.02283, 0.4932, 0.02338, 0.4932, 0.1714, 0.3008, 0.1948, 0.2955, 0.04339, 0.3025, 0.04559, 0.3081, 0.1947, 0.2919, 0.195, 0.2872, 0.04039, 0.2955, 0.04339, 0.3008, 0.1948, 0.2838, 0.1951, 0.2796, 0.03738, 0.2872, 0.04039, 0.2919, 0.195, 0.4312, 0.1974, 0.4311, 0.0374, 0.4387, 0.03966, 0.4389, 0.1974, 0.4222, 0.1974, 0.4222, 0.03655, 0.4311, 0.0374, 0.4312, 0.1974, 0.4145, 0.1973, 0.4144, 0.03732, 0.4222, 0.03655, 0.4222, 0.1974, 0.08266, 0.1951, 0.08682, 0.03738, 0.09375, 0.03518, 0.08997, 0.1952, 0.07376, 0.195, 0.07845, 0.04039, 0.08682, 0.03738, 0.08266, 0.1951, 0.06566, 0.1948, 0.07088, 0.04339, 0.07845, 0.04039, 0.07376, 0.195, 0.5021, 0.1713, 0.5021, 0.02249, 0.5097, 0.02038, 0.5099, 0.1715, 0.4932, 0.1714, 0.4932, 0.02338, 0.5021, 0.02249, 0.5021, 0.1713, 0.4854, 0.02283, 0.4827, 0.006763, 0.4911, 0.008897, 0.4932, 0.02338, 0.2955, 0.04339, 0.3109, 0.02357, 0.3123, 0.02987, 0.3025, 0.04559, 0.2872, 0.04039, 0.3102, 0.01495, 0.3109, 0.02357, 0.2955, 0.04339, 0.2796, 0.03738, 0.3102, 0.006322, 0.3102, 0.01495, 0.2872, 0.04039, 0.4311, 0.0374, 0.4407, 0.002354, 0.4468, 0.008698, 0.4387, 0.03966, 0.4222, 0.03655, 0.4323, 4.608e-08, 0.4407, 0.002354, 0.4311, 0.0374, 0.4144, 0.03732, 0.424, 0.002268, 0.4323, 4.608e-08, 0.4222, 0.03655, 0.08682, 0.03738, 0.05624, 0.006317, 0.0576, 5.478e-08, 0.09375, 0.03518, 0.07845, 0.04039, 0.05547, 0.01494, 0.05624, 0.006317, 0.08682, 0.03738, 0.07088, 0.04339, 0.0555, 0.02356, 0.05547, 0.01494, 0.07845, 0.04039, 0.5021, 0.02249, 0.4994, 0.006422, 0.5055, -1.437e-08, 0.5097, 0.02038, 0.4932, 0.02338, 0.4911, 0.008897, 0.4994, 0.006422, 0.5021, 0.02249, 0.5355, 0.1161, 0.5348, 0.1601, 0.5259, 0.1596, 0.5269, 0.1163, 0.5429, 0.1115, 0.5429, 0.1574, 0.5348, 0.1601, 0.5355, 0.1161, 0.3102, 0.01495, 0.3603, 0.06162, 0.3549, 0.06798, 0.3109, 0.02357, 0.3102, 0.006322, 0.3664, 0.05525, 0.3603, 0.06162, 0.3102, 0.01495, 0.311, 1.378e-08, 0.3717, 0.05059, 0.3664, 0.05525, 0.3102, 0.006322, 0.5266, 0.0003506, 0.5257, 0.05161, 0.5186, 0.05574, 0.5193, 0.005118, 0.5352, 4.387e-08, 0.5345, 0.05062, 0.5257, 0.05161, 0.5266, 0.0003506, 0.5428, 0.004161, 0.5428, 0.05303, 0.5345, 0.05062, 0.5352, 4.387e-08, 0.05547, 0.01494, 0.005345, 0.0616, -4.965e-08, 0.05523, 0.05624, 0.006317, 0.0555, 0.02356, 0.01149, 0.06796, 0.005345, 0.0616, 0.05547, 0.01494, 0.05633, 0.02987, 0.01679, 0.07261, 0.01149, 0.06796, 0.0555, 0.02356, 0.5269, 0.1163, 0.5259, 0.1596, 0.5186, 0.156, 0.5193, 0.1119, 0.4468, 0.9487, 0.4584, 0.9088, 0.4662, 0.9077, 0.4548, 0.9467, 0.2512, 0.9786, 0.2031, 0.9348, 0.2099, 0.9323, 0.2565, 0.9739, 0.245, 0.9849, 0.1949, 0.9383, 0.2031, 0.9348, 0.2512, 0.9786, 0.2397, 0.9913, 0.1875, 0.9417, 0.1949, 0.9383, 0.245, 0.9849, 0.402, 0.9983, 0.3884, 0.9464, 0.396, 0.944, 0.4093, 0.9937, 0.3933, 1.0, 0.3795, 0.9473, 0.3884, 0.9464, 0.402, 0.9983, 0.3854, 0.9983, 0.3717, 0.9463, 0.3795, 0.9473, 0.3933, 1.0, 0.1285, 0.9913, 0.1807, 0.9417, 0.1875, 0.9442, 0.1338, 0.9959, 0.1224, 0.9849, 0.1725, 0.9383, 0.1807, 0.9417, 0.1285, 0.9913, 0.117, 0.9786, 0.1651, 0.9348, 0.1725, 0.9383, 0.1224, 0.9849, 0.4635, 0.9483, 0.4751, 0.9085, 0.4827, 0.9111, 0.4708, 0.953, 0.4548, 0.9467, 0.4662, 0.9077, 0.4751, 0.9085, 0.4635, 0.9483, 0.4584, 0.9088, 0.4556, 0.7066, 0.4633, 0.7064, 0.4662, 0.9077, 0.2031, 0.9348, 0.2059, 0.73, 0.2132, 0.7301, 0.2099, 0.9323, 0.1949, 0.9383, 0.197, 0.7299, 0.2059, 0.73, 0.2031, 0.9348, 0.1875, 0.9417, 0.1889, 0.7298, 0.197, 0.7299, 0.1949, 0.9383, 0.3884, 0.9464, 0.3899, 0.732, 0.3976, 0.7321, 0.396, 0.944, 0.3795, 0.9473, 0.3809, 0.7319, 0.3899, 0.732, 0.3884, 0.9464, 0.3717, 0.9463, 0.3732, 0.7319, 0.3809, 0.7319, 0.3795, 0.9473, 0.1807, 0.9417, 0.1793, 0.7298, 0.1866, 0.7298, 0.1875, 0.9442, 0.1725, 0.9383, 0.1704, 0.7299, 0.1793, 0.7298, 0.1807, 0.9417, 0.1651, 0.9348, 0.1623, 0.73, 0.1704, 0.7299, 0.1725, 0.9383, 0.4751, 0.9085, 0.4723, 0.7063, 0.48, 0.7063, 0.4827, 0.9111, 0.4662, 0.9077, 0.4633, 0.7064, 0.4723, 0.7063, 0.4751, 0.9085, 0.4556, 0.7066, 0.4524, 0.452, 0.4601, 0.4518, 0.4633, 0.7064, 0.2059, 0.73, 0.2084, 0.4753, 0.2158, 0.4753, 0.2132, 0.7301, 0.197, 0.7299, 0.1995, 0.4753, 0.2084, 0.4753, 0.2059, 0.73, 0.1889, 0.7298, 0.1914, 0.4752, 0.1995, 0.4753, 0.197, 0.7299, 0.3899, 0.732, 0.392, 0.4774, 0.3997, 0.4775, 0.3976, 0.7321, 0.3809, 0.7319, 0.383, 0.4773, 0.392, 0.4774, 0.3899, 0.732, 0.3732, 0.7319, 0.3753, 0.4773, 0.383, 0.4773, 0.3809, 0.7319, 0.1793, 0.7298, 0.1767, 0.4752, 0.184, 0.4752, 0.1866, 0.7298, 0.1704, 0.7299, 0.1678, 0.4753, 0.1767, 0.4752, 0.1793, 0.7298, 0.1623, 0.73, 0.1597, 0.4753, 0.1678, 0.4753, 0.1704, 0.7299, 0.4723, 0.7063, 0.4691, 0.4517, 0.4768, 0.4517, 0.48, 0.7063, 0.4633, 0.7064, 0.4601, 0.4518, 0.4691, 0.4517, 0.4723, 0.7063, 0.4524, 0.452, 0.4495, 0.1716, 0.4573, 0.1714, 0.4601, 0.4518, 0.2084, 0.4753, 0.2087, 0.1948, 0.216, 0.1947, 0.2158, 0.4753, 0.1995, 0.4753, 0.1998, 0.195, 0.2087, 0.1948, 0.2084, 0.4753, 0.1914, 0.4752, 0.1917, 0.1951, 0.1998, 0.195, 0.1995, 0.4753, 0.392, 0.4774, 0.3936, 0.1974, 0.4014, 0.1974, 0.3997, 0.4775, 0.383, 0.4773, 0.3847, 0.1974, 0.3936, 0.1974, 0.392, 0.4774, 0.3753, 0.4773, 0.3769, 0.1973, 0.3847, 0.1974, 0.383, 0.4773, 0.1767, 0.4752, 0.1764, 0.1951, 0.1837, 0.1952, 0.184, 0.4752, 0.1678, 0.4753, 0.1675, 0.195, 0.1764, 0.1951, 0.1767, 0.4752, 0.1597, 0.4753, 0.1594, 0.1948, 0.1675, 0.195, 0.1678, 0.4753, 0.4691, 0.4517, 0.4662, 0.1713, 0.4739, 0.1715, 0.4768, 0.4517, 0.4601, 0.4518, 0.4573, 0.1714, 0.4662, 0.1713, 0.4691, 0.4517, 0.4495, 0.1716, 0.4495, 0.02283, 0.4573, 0.02338, 0.4573, 0.1714, 0.2087, 0.1948, 0.2034, 0.04339, 0.2104, 0.04559, 0.216, 0.1947, 0.1998, 0.195, 0.1951, 0.04039, 0.2034, 0.04339, 0.2087, 0.1948, 0.1917, 0.1951, 0.1875, 0.03738, 0.1951, 0.04039, 0.1998, 0.195, 0.3936, 0.1974, 0.3936, 0.0374, 0.4012, 0.03966, 0.4014, 0.1974, 0.3847, 0.1974, 0.3847, 0.03655, 0.3936, 0.0374, 0.3936, 0.1974, 0.3769, 0.1973, 0.3769, 0.03732, 0.3847, 0.03655, 0.3847, 0.1974, 0.1764, 0.1951, 0.1806, 0.03738, 0.1875, 0.03518, 0.1837, 0.1952, 0.1675, 0.195, 0.1722, 0.04039, 0.1806, 0.03738, 0.1764, 0.1951, 0.1594, 0.1948, 0.1646, 0.04339, 0.1722, 0.04039, 0.1675, 0.195, 0.4662, 0.1713, 0.4662, 0.02249, 0.4738, 0.02038, 0.4739, 0.1715, 0.4573, 0.1714, 0.4573, 0.02338, 0.4662, 0.02249, 0.4662, 0.1713, 0.4495, 0.02283, 0.4468, 0.006763, 0.4552, 0.008897, 0.4573, 0.02338, 0.2034, 0.04339, 0.2188, 0.02357, 0.2202, 0.02987, 0.2104, 0.04559, 0.1951, 0.04039, 0.218, 0.01495, 0.2188, 0.02357, 0.2034, 0.04339, 0.1875, 0.03738, 0.2181, 0.006322, 0.218, 0.01495, 0.1951, 0.04039, 0.3936, 0.0374, 0.4031, 0.002354, 0.4093, 0.008698, 0.4012, 0.03966, 0.3847, 0.03655, 0.3948, 2.519e-08, 0.4031, 0.002354, 0.3936, 0.0374, 0.3769, 0.03732, 0.3864, 0.002268, 0.3948, 2.519e-08, 0.3847, 0.03655, 0.1806, 0.03738, 0.15, 0.006317, 0.1513, 7.97e-08, 0.1875, 0.03518, 0.1722, 0.04039, 0.1492, 0.01494, 0.15, 0.006317, 0.1806, 0.03738, 0.1646, 0.04339, 0.1492, 0.02356, 0.1492, 0.01494, 0.1722, 0.04039, 0.4662, 0.02249, 0.4635, 0.006422, 0.4696, -2.304e-08, 0.4738, 0.02038, 0.4573, 0.02338, 0.4552, 0.008897, 0.4635, 0.006422, 0.4662, 0.02249, 0.5355, 0.1647, 0.5348, 0.2088, 0.5259, 0.2082, 0.5269, 0.1649, 0.5429, 0.1601, 0.5429, 0.2061, 0.5348, 0.2088, 0.5355, 0.1647, 0.218, 0.01495, 0.2682, 0.06162, 0.2628, 0.06798, 0.2188, 0.02357, 0.2181, 0.006322, 0.2743, 0.05525, 0.2682, 0.06162, 0.218, 0.01495, 0.2189, 1.601e-08, 0.2796, 0.05059, 0.2743, 0.05525, 0.2181, 0.006322, 0.5266, 0.05609, 0.5257, 0.1073, 0.5186, 0.1115, 0.5193, 0.06085, 0.5352, 0.05574, 0.5345, 0.1064, 0.5257, 0.1073, 0.5266, 0.05609, 0.5428, 0.0599, 0.5428, 0.1088, 0.5345, 0.1064, 0.5352, 0.05574, 0.1492, 0.01494, 0.09909, 0.0616, 0.09375, 0.05523, 0.15, 0.006317, 0.1492, 0.02356, 0.1052, 0.06796, 0.09909, 0.0616, 0.1492, 0.01494, 0.1501, 0.02987, 0.1105, 0.07261, 0.1052, 0.06796, 0.1492, 0.02356, 0.5269, 0.1649, 0.5259, 0.2082, 0.5186, 0.2046, 0.5193, 0.1606])
me_cube_003.materials.append(mat_material_003)
me_cube_003.auto_texspace = False
me_cube_003.update()
me_cube_004 = bpy.data.meshes.new('Cube.004')
me_cube_004.from_pydata([(0.3961, 0.9455, -0.3275), (0.3961, 0.9455, -0.2789), (0.3961, 0.9928, -0.3275), (0.3961, 0.9928, -0.2789), (0.4447, 0.9455, -0.3275), (0.4447, 0.9455, -0.2789), (0.4447, 0.9928, -0.3275), (0.4447, 0.9928, -0.2789), (0.3961, 0.9455, 0.5381), (0.3961, 0.9928, 0.5381), (0.4447, 0.9928, 0.5381), (0.4447, 0.9455, 0.5381), (-0.2039, 0.9455, 0.2725), (-0.2039, 0.9455, 0.3211), (-0.2039, 0.9928, 0.2725), (-0.2039, 0.9928, 0.3211), (-0.1553, 0.9455, 0.2725), (-0.1553, 0.9455, 0.3211), (-0.1553, 0.9928, 0.2725), (-0.1553, 0.9928, 0.3211), (-0.2039, 0.9455, 1.138), (-0.2039, 0.9928, 1.138), (-0.1553, 0.9928, 1.138), (-0.1553, 0.9455, 1.138), (-1.037, 0.9455, 0.8972), (-1.037, 0.9455, 0.9458), (-1.037, 0.9928, 0.8972), (-1.037, 0.9928, 0.9458), (-0.9888, 0.9455, 0.8972), (-0.9888, 0.9455, 0.9458), (-0.9888, 0.9928, 0.8972), (-0.9888, 0.9928, 0.9458), (-1.037, 0.9455, 1.763), (-1.037, 0.9928, 1.763), (-0.9888, 0.9928, 1.763), (-0.9888, 0.9455, 1.763), (0.3961, -0.9993, -0.3275), (0.3961, -0.9993, -0.2789), (0.3961, -0.9521, -0.3275), (0.3961, -0.9521, -0.2789), (0.4447, -0.9993, -0.3275), (0.4447, -0.9993, -0.2789), (0.4447, -0.9521, -0.3275), (0.4447, -0.9521, -0.2789), (0.3961, -0.9993, 0.5381), (0.3961, -0.9521, 0.5381), (0.4447, -0.9521, 0.5381), (0.4447, -0.9993, 0.5381), (-0.2039, -0.9993, 0.2725), (-0.2039, -0.9993, 0.3211), (-0.2039, -0.9521, 0.2725), (-0.2039, -0.9521, 0.3211), (-0.1553, -0.9993, 0.2725), (-0.1553, -0.9993, 0.3211), (-0.1553, -0.9521, 0.2725), (-0.1553, -0.9521, 0.3211), (-0.2039, -0.9993, 1.138), (-0.2039, -0.9521, 1.138), (-0.1553, -0.9521, 1.138), (-0.1553, -0.9993, 1.138), (-1.037, -0.9993, 0.8972), (-1.037, -0.9993, 0.9458), (-1.037, -0.9521, 0.8972), (-1.037, -0.9521, 0.9458), (-0.9888, -0.9993, 0.8972), (-0.9888, -0.9993, 0.9458), (-0.9888, -0.9521, 0.8972), (-1.037, -0.9993, 1.763), (-1.037, -0.9521, 1.763), (-0.9888, -0.9521, 1.763), (-0.9888, -0.9993, 1.763)], [], [(6, 7, 10, 11, 5, 4), (0, 1, 8, 9, 3, 2), (4, 5, 11, 8, 1, 0), (2, 6, 4, 0), (10, 9, 8, 11), (16, 17, 23, 20, 13, 12), (18, 19, 22, 23, 17, 16), (12, 13, 20, 21, 15, 14), (24, 25, 32, 33, 27, 26), (14, 18, 16, 12), (22, 21, 20, 23), (26, 27, 33, 34, 31, 30), (30, 31, 34, 35, 29, 28), (26, 30, 28, 24), (34, 33, 32, 35), (2, 3, 9, 10, 7, 6), (14, 15, 21, 22, 19, 18), (28, 29, 35, 32, 25, 24), (36, 37, 44, 45, 39, 38), (38, 39, 45, 46, 43, 42), (42, 43, 46, 47, 41, 40), (38, 42, 40, 36), (46, 45, 44, 47), (40, 41, 47, 44, 37, 36), (48, 49, 56, 57, 51, 50), (50, 51, 57, 58, 55, 54), (50, 54, 52, 48), (58, 57, 56, 59), (64, 65, 70, 67, 61, 60), (62, 63, 68, 69, 70, 65, 64, 66), (52, 53, 59, 56, 49, 48), (62, 66, 64, 60), (69, 68, 67, 70), (60, 61, 67, 68, 63, 62), (54, 55, 58, 59, 53, 52)])
_uv = me_cube_004.uv_layers.new(name='UVMap')
_uv.uv.foreach_set('vector', [0.3107, 0.8697, 0.3107, 0.8208, 0.3107, 0.0, 0.3452, 0.0, 0.3452, 0.8208, 0.3452, 0.8697, 0.6095, 0.8697, 0.6095, 0.8208, 0.6095, 0.0, 0.6583, 0.0, 0.6583, 0.8208, 0.6583, 0.8697, 0.5118, 0.8697, 0.5118, 0.8208, 0.5118, 0.0, 0.5607, 0.0, 0.5607, 0.8208, 0.5607, 0.8697, 0.2441, 0.8697, 0.2441, 0.9185, 0.1953, 0.9185, 0.1953, 0.8697, 0.2929, 0.8697, 0.2929, 0.9185, 0.2441, 0.9185, 0.2441, 0.8697, 0.4142, 0.8697, 0.4142, 0.8208, 0.4142, 0.0, 0.463, 0.0, 0.463, 0.8208, 0.463, 0.8697, 0.2416, 0.8697, 0.2416, 0.8208, 0.2416, 0.0, 0.2761, 0.0, 0.2761, 0.8208, 0.2761, 0.8697, 0.6583, 0.8697, 0.6583, 0.8208, 0.6583, 0.0, 0.7071, 0.0, 0.7071, 0.8208, 0.7071, 0.8697, 0.7071, 0.8697, 0.7071, 0.8208, 0.7071, 0.0, 0.7559, 0.0, 0.7559, 0.8208, 0.7559, 0.8697, 0.04882, 0.8697, 0.04882, 0.9185, 4.887e-10, 0.9185, 4.174e-09, 0.8697, 0.09763, 0.8697, 0.09763, 0.9185, 0.04882, 0.9185, 0.04882, 0.8697, 0.0, 0.8697, 0.0, 0.8208, 0.0, 0.0, 0.03452, 0.0, 0.03452, 0.8208, 0.03452, 0.8697, 0.03452, 0.8697, 0.03452, 0.8208, 0.03452, 0.0, 0.06904, 0.0, 0.06904, 0.8208, 0.06904, 0.8697, 0.4393, 0.9185, 0.3905, 0.9185, 0.3905, 0.8697, 0.4393, 0.8697, 0.4882, 0.9185, 0.4393, 0.9185, 0.4393, 0.8697, 0.4882, 0.8697, 0.2761, 0.8697, 0.2761, 0.8208, 0.2761, 0.0, 0.3107, 0.0, 0.3107, 0.8208, 0.3107, 0.8697, 0.2071, 0.8697, 0.2071, 0.8208, 0.2071, 0.0, 0.2416, 0.0, 0.2416, 0.8208, 0.2416, 0.8697, 0.7559, 0.8697, 0.7559, 0.8208, 0.7559, 0.0, 0.8047, 0.0, 0.8047, 0.8208, 0.8047, 0.8697, 0.8047, 0.8697, 0.8047, 0.8208, 0.8047, 0.0, 0.8536, 0.0, 0.8536, 0.8208, 0.8536, 0.8697, 0.3452, 0.8697, 0.3452, 0.8208, 0.3452, 0.0, 0.3797, 0.0, 0.3797, 0.8208, 0.3797, 0.8697, 0.3797, 0.8697, 0.3797, 0.8208, 0.3797, 0.0, 0.4142, 0.0, 0.4142, 0.8208, 0.4142, 0.8697, 0.3417, 0.8697, 0.3417, 0.9185, 0.2929, 0.9185, 0.2929, 0.8697, 0.3905, 0.8697, 0.3905, 0.9185, 0.3417, 0.9185, 0.3417, 0.8697, 0.5607, 0.8697, 0.5607, 0.8208, 0.5607, 0.0, 0.6095, 0.0, 0.6095, 0.8208, 0.6095, 0.8697, 0.8536, 0.8697, 0.8536, 0.8208, 0.8536, 0.0, 0.9024, 0.0, 0.9024, 0.8208, 0.9024, 0.8697, 0.06904, 0.8697, 0.06904, 0.8208, 0.06904, 0.0, 0.1036, 0.0, 0.1036, 0.8208, 0.1036, 0.8697, 0.1464, 0.8697, 0.1464, 0.9185, 0.09763, 0.9185, 0.09763, 0.8697, 0.1953, 0.8697, 0.1953, 0.9185, 0.1464, 0.9185, 0.1464, 0.8697, 0.9024, 0.8697, 0.9024, 0.8208, 0.9024, 0.0, 0.9512, 0.0, 0.9512, 0.8208, 0.9512, 0.8697, 0.1381, 0.8697, 0.1381, 0.8208, 0.1381, 0.0, 0.1726, 0.0, 0.2071, 0.0, 0.2071, 0.8208, 0.2071, 0.8697, 0.1726, 0.8697, 0.463, 0.8697, 0.463, 0.8208, 0.463, 0.0, 0.5118, 0.0, 0.5118, 0.8208, 0.5118, 0.8697, 0.537, 0.8697, 0.537, 0.9185, 0.4882, 0.9185, 0.4882, 0.8697, 0.5858, 0.8697, 0.5858, 0.9185, 0.537, 0.9185, 0.537, 0.8697, 0.9512, 0.8697, 0.9512, 0.8208, 0.9512, 0.0, 1.0, 0.0, 1.0, 0.8208, 1.0, 0.8697, 0.1036, 0.8697, 0.1036, 0.8208, 0.1036, 0.0, 0.1381, 0.0, 0.1381, 0.8208, 0.1381, 0.8697])
me_cube_004.materials.append(mat_material_004)
me_cube_004.update()

# ---- objects
ob_steps = bpy.data.objects.new('steps', me_cube_001)
ob_railing_up = bpy.data.objects.new('railing_up', me_cube_003)
ob_railing_down = bpy.data.objects.new('railing_down', me_cube_004)

# ---- transforms, parenting, visibility, modifiers, constraints
ob_steps.location = (0.0, 0.0, 0.0)
ob_railing_up.location = (0.0, 0.0, 0.0)
ob_railing_down.location = (0.0, 0.0, 0.0)

# ---- collection membership
col_collection.objects.link(ob_steps)
col_collection.objects.link(ob_railing_up)
col_collection.objects.link(ob_railing_down)

# ---- scene / render settings (as saved in the file)
scene.frame_start = 1; scene.frame_end = 250; scene.frame_set(1)
scene.render.engine = 'CYCLES'
scene.render.bake_bias = 0.0
scene.render.bake_samples = 0
scene.cycles.samples = 20
scene.cycles.sampling_pattern = 'TABULATED_SOBOL'
scene.cycles.bake_type = 'ROUGHNESS'
scene.eevee.use_volume_custom_range = False
bpy.context.view_layer.update()

# ---- added for rendering (the .blend has no active camera and no usable light): camera, sun
cam_auto = bpy.data.cameras.new('AutoCamera')
cam_auto.lens = 50.0
cam_auto.sensor_width = 36.0
cam_auto.clip_end = 1000.0
ob_auto_camera = bpy.data.objects.new('AutoCamera', cam_auto)
scene.collection.objects.link(ob_auto_camera)
ob_auto_camera.location = (3.77679, -4.54491, 3.44998)
ob_auto_camera.rotation_euler = (1.09748, -7.21219e-08, 0.694738)
scene.camera = ob_auto_camera
light_auto_sun = bpy.data.lights.new('AutoSun', 'SUN')
light_auto_sun.energy = 3.0
light_auto_sun.angle = 0.0523599
ob_auto_sun = bpy.data.objects.new('AutoSun', light_auto_sun)
scene.collection.objects.link(ob_auto_sun)
ob_auto_sun.rotation_euler = (0.872665, 0.174533, 0.523599)
bpy.context.view_layer.update()

